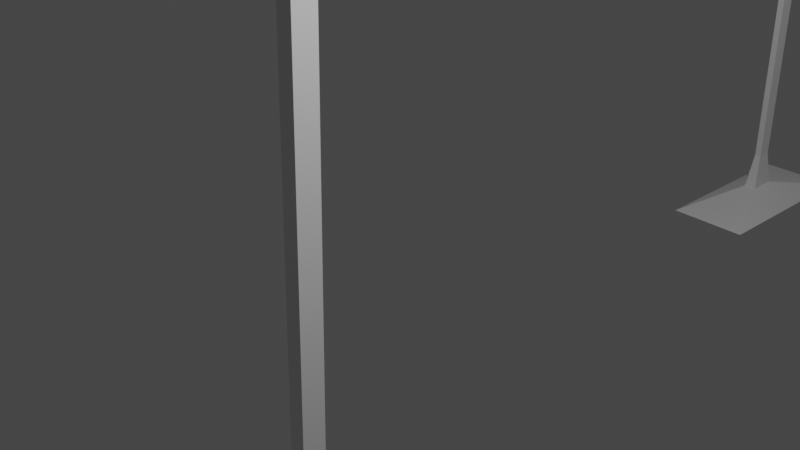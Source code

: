 # Source: streetsigns_3.blend  (saved by Blender 4.4.32; exported with 4.5.12 LTS)
import bpy
from mathutils import Matrix  # noqa: F401  (used for matrix-valued properties, if any)

bpy.ops.wm.read_factory_settings(use_empty=True)
scene = bpy.context.scene
scene.name = 'Scene'

# ---- collections
col_collection = bpy.data.collections.new('Collection'); scene.collection.children.link(col_collection)

# ---- world
world_world = bpy.data.worlds.new('World'); scene.world = world_world
world_world.use_nodes = True; world_world.node_tree.nodes.clear()
_N = world_world.node_tree.nodes; _L = world_world.node_tree.links
n0 = _N.new('ShaderNodeOutputWorld'); n0.name = 'World Output'; n0.location = (300, 300)
n1 = _N.new('ShaderNodeBackground'); n1.name = 'Background'; n1.location = (10, 300)
n1.inputs[0].default_value = (0.05088, 0.05088, 0.05088, 1.0)
_L.new(n1.outputs[0], n0.inputs[0])
n0.is_active_output = True
world_world.color = (0.05088, 0.05088, 0.05088)
world_world.use_sun_shadow = False
world_world.sun_shadow_jitter_overblur = 0.0

# ---- cameras
cam_camera = bpy.data.cameras.new('Camera')
cam_camera.clip_end = 100.0
cam_camera.ortho_scale = 7.314

# ---- lights
light_light = bpy.data.lights.new('Light', 'POINT')
light_light.transmission_factor = 0.0
light_light.energy = 1000.0
light_light.shadow_soft_size = 0.1
light_light.shadow_maximum_resolution = 0.006
light_light.use_absolute_resolution = True

# ---- meshes
me_cylinder_001 = bpy.data.meshes.new('Cylinder.001')
me_cylinder_001.from_pydata([(0.0808, 0.8041, 8.003), (-0.123, 0.8023, 8.008), (0.1142, -0.2955, 9.109), (-0.0896, -0.2973, 9.114), (0.1305, -1.906, 9.114), (-0.07331, -1.908, 9.118), (0.1166, -3.013, 8.014), (-0.08713, -3.014, 8.019), (0.08328, -3.018, 6.455), (-0.1205, -3.019, 6.459), (0.0499, -1.918, 5.349), (-0.1539, -1.92, 5.353), (0.03361, -0.3074, 5.344), (-0.1702, -0.3092, 5.348), (0.04743, 0.7992, 6.443), (-0.1563, 0.7974, 6.448), (0.2402, 0.8055, 8.0), (0.2736, -0.2941, 9.106), (0.2899, -1.905, 9.111), (0.2761, -3.011, 8.011), (0.2427, -3.016, 6.451), (0.2093, -1.917, 5.345), (0.193, -0.306, 5.34), (0.2068, 0.8006, 6.44), (-0.05705, 0.6456, 7.956), (-0.02655, -0.3593, 8.967), (-0.01144, -1.836, 8.971), (-0.02407, -2.847, 7.966), (-0.05458, -2.852, 6.54), (-0.08508, -1.847, 5.529), (-0.1002, -0.3702, 5.525), (-0.08755, 0.6411, 6.53), (0.03915, -0.9327, 5.346), (-0.1646, -0.9345, 5.35), (0.1986, -0.9313, 5.342), (-0.09512, -0.9417, 5.527), (-0.162, -1.235, 5.351), (-0.09268, -1.217, 5.528), (0.04181, -1.234, 5.347), (0.2012, -1.232, 5.343), (-0.1584, -0.9619, -3.885), (-0.3622, -0.9637, -3.881), (-0.3595, -1.265, -3.88), (-0.1557, -1.263, -3.884), (-0.1584, -0.9619, -3.885), (-0.3622, -0.9637, -3.881), (-0.3595, -1.265, -3.88), (-0.1557, -1.263, -3.884), (-0.1132, -0.8888, -4.061), (-0.4161, -0.8915, -4.054), (-0.4121, -1.339, -4.053), (-0.1092, -1.336, -4.059), (-0.1185, -0.8896, -4.309), (-0.4214, -0.8923, -4.303), (-0.4175, -1.34, -4.301), (-0.1145, -1.337, -4.308), (0.6171, 0.2197, -4.4), (-1.18, 0.2039, -4.361), (-1.156, -2.449, -4.353), (0.6406, -2.433, -4.392)], [], [(0, 1, 3, 2), (2, 3, 5, 4), (4, 5, 7, 6), (6, 7, 9, 8), (8, 9, 11, 10), (32, 33, 13, 12), (7, 5, 26, 27), (12, 13, 15, 14), (14, 15, 1, 0), (6, 8, 20, 19), (16, 17, 18, 19, 20, 21, 39, 34, 22, 23), (12, 14, 23, 22), (2, 4, 18, 17), (8, 10, 21, 20), (14, 0, 16, 23), (0, 2, 17, 16), (4, 6, 19, 18), (32, 12, 22, 34), (25, 24, 31, 30, 35, 37, 29, 28, 27, 26), (36, 11, 29, 37), (9, 7, 27, 28), (15, 13, 30, 31), (5, 3, 25, 26), (11, 9, 28, 29), (1, 15, 31, 24), (3, 1, 24, 25), (13, 33, 35, 30), (38, 32, 34, 39), (32, 38, 43, 40), (10, 11, 36, 38), (10, 38, 39, 21), (33, 36, 37, 35), (42, 41, 45, 46), (38, 36, 42, 43), (36, 33, 41, 42), (33, 32, 40, 41), (46, 45, 49, 50), (40, 43, 47, 44), (43, 42, 46, 47), (41, 40, 44, 45), (51, 50, 54, 55), (44, 47, 51, 48), (47, 46, 50, 51), (45, 44, 48, 49), (54, 53, 57, 58), (49, 48, 52, 53), (50, 49, 53, 54), (48, 51, 55, 52), (59, 58, 57, 56), (52, 55, 59, 56), (55, 54, 58, 59), (53, 52, 56, 57)])
_uv = me_cylinder_001.uv_layers.new(name='UVMap')
_uv.uv.foreach_set('vector', [1.0, 0.5, 1.0, 1.0, 0.875, 1.0, 0.875, 0.5, 0.875, 0.5, 0.875, 1.0, 0.75, 1.0, 0.75, 0.5, 0.75, 0.5, 0.75, 1.0, 0.625, 1.0, 0.625, 0.5, 0.625, 0.5, 0.625, 1.0, 0.5, 1.0, 0.5, 0.5, 0.5, 0.5, 0.5, 1.0, 0.375, 1.0, 0.375, 0.5, 0.3001, 0.5, 0.3001, 1.0, 0.25, 1.0, 0.25, 0.5, 0.625, 1.0, 0.75, 1.0, 0.75, 1.0, 0.625, 1.0, 0.25, 0.5, 0.25, 1.0, 0.125, 1.0, 0.125, 0.5, 0.125, 0.5, 0.125, 1.0, 0.0, 1.0, 0.0, 0.5, 0.625, 0.5, 0.5, 0.5, 0.5, 0.5, 0.625, 0.5, 0.75, 0.49, 0.9197, 0.4197, 0.99, 0.25, 0.9197, 0.08029, 0.75, 0.01, 0.5803, 0.08029, 0.5517, 0.1492, 0.5382, 0.182, 0.51, 0.25, 0.5803, 0.4197, 0.25, 0.5, 0.125, 0.5, 0.125, 0.5, 0.25, 0.5, 0.875, 0.5, 0.75, 0.5, 0.75, 0.5, 0.875, 0.5, 0.5, 0.5, 0.375, 0.5, 0.375, 0.5, 0.5, 0.5, 0.125, 0.5, 0.0, 0.5, 0.0, 0.5, 0.125, 0.5, 1.0, 0.5, 0.875, 0.5, 0.875, 0.5, 1.0, 0.5, 0.75, 0.5, 0.625, 0.5, 0.625, 0.5, 0.75, 0.5, 0.3001, 0.5, 0.25, 0.5, 0.25, 0.5, 0.3001, 0.5, 0.4197, 0.4197, 0.25, 0.49, 0.08029, 0.4197, 0.01, 0.25, 0.03818, 0.182, 0.05174, 0.1492, 0.08029, 0.08029, 0.25, 0.01, 0.4197, 0.08029, 0.49, 0.25, 0.3242, 1.0, 0.375, 1.0, 0.375, 1.0, 0.3242, 1.0, 0.5, 1.0, 0.625, 1.0, 0.625, 1.0, 0.5, 1.0, 0.125, 1.0, 0.25, 1.0, 0.25, 1.0, 0.125, 1.0, 0.75, 1.0, 0.875, 1.0, 0.875, 1.0, 0.75, 1.0, 0.375, 1.0, 0.5, 1.0, 0.5, 1.0, 0.375, 1.0, 0.0, 1.0, 0.125, 1.0, 0.125, 1.0, 0.0, 1.0, 0.875, 1.0, 1.0, 1.0, 1.0, 1.0, 0.875, 1.0, 0.25, 1.0, 0.3001, 1.0, 0.3001, 1.0, 0.25, 1.0, 0.3242, 0.5, 0.3001, 0.5, 0.3001, 0.5, 0.3242, 0.5, 0.3001, 0.5, 0.3242, 0.5, 0.3242, 0.5, 0.3001, 0.5, 0.375, 0.5, 0.375, 1.0, 0.3242, 1.0, 0.3242, 0.5, 0.375, 0.5, 0.3242, 0.5, 0.3242, 0.5, 0.375, 0.5, 0.3001, 1.0, 0.3242, 1.0, 0.3242, 1.0, 0.3001, 1.0, 0.3242, 1.0, 0.3001, 1.0, 0.3001, 1.0, 0.3242, 1.0, 0.3242, 0.5, 0.3242, 1.0, 0.3242, 1.0, 0.3242, 0.5, 0.3242, 1.0, 0.3001, 1.0, 0.3001, 1.0, 0.3242, 1.0, 0.3001, 1.0, 0.3001, 0.5, 0.3001, 0.5, 0.3001, 1.0, 0.3242, 1.0, 0.3001, 1.0, 0.3001, 1.0, 0.3242, 1.0, 0.3001, 0.5, 0.3242, 0.5, 0.3242, 0.5, 0.3001, 0.5, 0.3242, 0.5, 0.3242, 1.0, 0.3242, 1.0, 0.3242, 0.5, 0.3001, 1.0, 0.3001, 0.5, 0.3001, 0.5, 0.3001, 1.0, 0.3242, 0.5, 0.3242, 1.0, 0.3242, 1.0, 0.3242, 0.5, 0.3001, 0.5, 0.3242, 0.5, 0.3242, 0.5, 0.3001, 0.5, 0.3242, 0.5, 0.3242, 1.0, 0.3242, 1.0, 0.3242, 0.5, 0.3001, 1.0, 0.3001, 0.5, 0.3001, 0.5, 0.3001, 1.0, 0.3242, 1.0, 0.3001, 1.0, 0.3001, 1.0, 0.3242, 1.0, 0.3001, 1.0, 0.3001, 0.5, 0.3001, 0.5, 0.3001, 1.0, 0.3242, 1.0, 0.3001, 1.0, 0.3001, 1.0, 0.3242, 1.0, 0.3001, 0.5, 0.3242, 0.5, 0.3242, 0.5, 0.3001, 0.5, 0.3242, 0.5, 0.3242, 1.0, 0.3001, 1.0, 0.3001, 0.5, 0.3001, 0.5, 0.3242, 0.5, 0.3242, 0.5, 0.3001, 0.5, 0.3242, 0.5, 0.3242, 1.0, 0.3242, 1.0, 0.3242, 0.5, 0.3001, 1.0, 0.3001, 0.5, 0.3001, 0.5, 0.3001, 1.0])
me_cylinder_001.update()
me_cylinder_002 = bpy.data.meshes.new('Cylinder.002')
me_cylinder_002.from_pydata([(-0.8251, 7.429, 10.7), (-0.8309, 7.135, 10.19), (-0.802, 8.626, 7.779), (-0.7978, 8.843, 7.78), (-0.8057, 8.436, 7.966), (-0.7941, 9.031, 7.97), (-0.6999, 9.029, 7.97), (-0.7115, 8.435, 7.966), (-0.7036, 8.842, 7.78), (-0.7078, 8.624, 7.779), (-0.5958, 8.432, 7.966), (-0.5841, 9.026, 7.97), (-0.5921, 8.622, 7.779), (-0.5878, 8.839, 7.78), (-0.7367, 7.133, 10.19), (-0.7309, 7.427, 10.7), (-0.738, 7.063, 10.44), (-0.7359, 7.17, 10.63), (-0.6152, 7.425, 10.7), (-0.621, 7.131, 10.19), (-0.6202, 7.168, 10.63), (-0.6223, 7.06, 10.44), (-0.6806, 9.997, 10.71), (-0.6747, 10.3, 10.2), (-0.6755, 10.25, 10.65), (-0.6734, 10.36, 10.46), (-0.559, 10.3, 10.2), (-0.5648, 9.995, 10.71), (-0.5577, 10.36, 10.46), (-0.5598, 10.25, 10.65), (-0.8322, 7.065, 10.44), (-0.8301, 7.172, 10.63), (-0.7748, 9.999, 10.71), (-0.7689, 10.3, 10.2), (-0.7697, 10.26, 10.65), (-0.7676, 10.37, 10.46), (-0.802, 8.689, -2.055), (-0.7977, 8.906, -2.053), (-0.7035, 8.905, -2.053), (-0.7078, 8.687, -2.055), (-0.8486, 8.59, -2.584), (-0.8403, 9.014, -2.581), (-0.6569, 9.01, -2.581), (-0.6652, 8.587, -2.584), (-1.376, 7.439, -2.842), (-1.322, 10.19, -2.824), (-0.13, 10.17, -2.824), (-0.1838, 7.416, -2.842)], [], [(25, 23, 33, 35), (23, 26, 11, 6), (18, 20, 21, 19, 10, 12, 13, 11, 26, 28, 29, 27), (15, 18, 27, 22), (6, 11, 13, 8), (8, 13, 12, 9), (9, 12, 10, 7), (18, 15, 17, 20), (20, 17, 16, 21), (21, 16, 14, 19), (22, 27, 29, 24), (24, 29, 28, 25), (25, 28, 26, 23), (7, 10, 19, 14), (6, 8, 3, 5), (9, 7, 4, 2), (24, 25, 35, 34), (2, 3, 37, 36), (15, 22, 32, 0), (14, 16, 30, 1), (23, 6, 5, 33), (16, 17, 31, 30), (17, 15, 0, 31), (7, 14, 1, 4), (22, 24, 34, 32), (39, 36, 40, 43), (3, 8, 38, 37), (8, 9, 39, 38), (9, 2, 36, 39), (41, 42, 46, 45), (38, 39, 43, 42), (37, 38, 42, 41), (36, 37, 41, 40), (46, 47, 44, 45), (40, 41, 45, 44), (43, 40, 44, 47), (42, 43, 47, 46)])
_uv = me_cylinder_002.uv_layers.new(name='UVMap')
_uv.uv.foreach_set('vector', [0.3028, 0.5, 0.28, 0.5, 0.28, 0.5, 0.3028, 0.5, 0.28, 0.5, 0.28, 1.0, 0.05264, 1.0, 0.05264, 0.5, 0.3923, 0.13, 0.4207, 0.1376, 0.4326, 0.1584, 0.425, 0.1869, 0.2828, 0.4331, 0.262, 0.4539, 0.238, 0.4539, 0.2172, 0.433, 0.0758, 0.187, 0.06821, 0.1585, 0.08022, 0.1376, 0.1086, 0.13, 0.6141, 0.5, 0.6141, 1.0, 0.3866, 1.0, 0.3866, 0.5, 0.05264, 0.5, 0.05264, 1.0, 0.02985, 1.0, 0.02985, 0.5, 0.02985, 0.5, 0.02985, 1.0, -5.96e-08, 1.0, -5.96e-08, 0.5, 1.0, 0.5, 1.0, 1.0, 0.9474, 1.0, 0.9474, 0.5, 0.6141, 1.0, 0.6141, 0.5, 0.6368, 0.5, 0.6368, 1.0, 0.6368, 1.0, 0.6368, 0.5, 0.6965, 0.5, 0.6965, 1.0, 0.6965, 1.0, 0.6965, 0.5, 0.7193, 0.5, 0.7193, 1.0, 0.3866, 0.5, 0.3866, 1.0, 0.3639, 1.0, 0.3639, 0.5, 0.3639, 0.5, 0.3639, 1.0, 0.3028, 1.0, 0.3028, 0.5, 0.3028, 0.5, 0.3028, 1.0, 0.28, 1.0, 0.28, 0.5, 0.9474, 0.5, 0.9474, 1.0, 0.7193, 1.0, 0.7193, 0.5, 0.05264, 0.5, 0.02985, 0.5, 0.02985, 0.5, 0.05264, 0.5, 1.0, 0.5, 0.9474, 0.5, 0.9474, 0.5, 1.0, 0.5, 0.3639, 0.5, 0.3028, 0.5, 0.3028, 0.5, 0.3639, 0.5, 0.0, 0.0, 0.0, 0.0, 0.0, 0.0, 0.0, 0.0, 0.6141, 0.5, 0.3866, 0.5, 0.3866, 0.5, 0.6141, 0.5, 0.7193, 0.5, 0.6965, 0.5, 0.6965, 0.5, 0.7193, 0.5, 0.28, 0.5, 0.05264, 0.5, 0.05264, 0.5, 0.28, 0.5, 0.6965, 0.5, 0.6368, 0.5, 0.6368, 0.5, 0.6965, 0.5, 0.6368, 0.5, 0.6141, 0.5, 0.6141, 0.5, 0.6368, 0.5, 0.9474, 0.5, 0.7193, 0.5, 0.7193, 0.5, 0.9474, 0.5, 0.3866, 0.5, 0.3639, 0.5, 0.3639, 0.5, 0.3866, 0.5, 1.0, 0.5, 1.0, 0.5, 1.0, 0.5, 1.0, 0.5, 0.02985, 0.5, 0.02985, 0.5, 0.02985, 0.5, 0.02985, 0.5, 0.02985, 0.5, -5.96e-08, 0.5, -5.96e-08, 0.5, 0.02985, 0.5, 1.0, 0.5, 1.0, 0.5, 1.0, 0.5, 1.0, 0.5, 0.02985, 0.5, 0.02985, 0.5, 0.02985, 0.5, 0.02985, 0.5, 0.02985, 0.5, -5.96e-08, 0.5, -5.96e-08, 0.5, 0.02985, 0.5, 0.02985, 0.5, 0.02985, 0.5, 0.02985, 0.5, 0.02985, 0.5, 0.0, 0.0, 0.0, 0.0, 0.0, 0.0, 0.0, 0.0, 0.02985, 0.5, -5.96e-08, 0.5, -5.96e-08, 0.5, 0.02985, 0.5, 0.0, 0.0, 0.0, 0.0, 0.0, 0.0, 0.0, 0.0, 1.0, 0.5, 1.0, 0.5, 1.0, 0.5, 1.0, 0.5, 0.02985, 0.5, -5.96e-08, 0.5, -5.96e-08, 0.5, 0.02985, 0.5])
me_cylinder_002.update()

# ---- objects
ob_light = bpy.data.objects.new('Light', light_light)
ob_camera = bpy.data.objects.new('Camera', cam_camera)
ob_stop_sign = bpy.data.objects.new('Stop Sign', me_cylinder_001)
ob_yield_sign = bpy.data.objects.new('Yield Sign', me_cylinder_002)

# ---- transforms, parenting, visibility, modifiers, constraints
ob_light.location = (4.076, 1.005, 5.904)
ob_light.rotation_euler = (0.6503, 0.05522, 1.866)
ob_light.lock_rotations_4d = False
ob_light.empty_display_type = 'ARROWS'
ob_light.color = (0.0, 0.0, 0.0, 0.0)
ob_light.lineart.crease_threshold = 0.0
ob_camera.location = (7.359, -6.926, 4.958)
ob_camera.rotation_euler = (1.109, 0.0, 0.8149)
ob_camera.lock_rotations_4d = False
ob_camera.empty_display_type = 'ARROWS'
ob_camera.color = (0.0, 0.0, 0.0, 0.0)
ob_camera.display_type = 'WIRE'
ob_camera.lineart.crease_threshold = 0.0
ob_stop_sign.location = (0.0, 0.0, 0.0)
ob_yield_sign.location = (0.0, 0.0, 0.0)

# ---- collection membership
col_collection.objects.link(ob_light)
col_collection.objects.link(ob_camera)
col_collection.objects.link(ob_stop_sign)
col_collection.objects.link(ob_yield_sign)

# ---- scene / render settings (as saved in the file)
scene.camera = ob_camera
scene.frame_start = 1; scene.frame_end = 250; scene.frame_set(1)
scene.render.engine = 'BLENDER_EEVEE_NEXT'
scene.cycles.sampling_pattern = 'TABULATED_SOBOL'
scene.cycles.use_light_tree = False
scene.view_settings.view_transform = 'Filmic'
bpy.context.view_layer.update()
